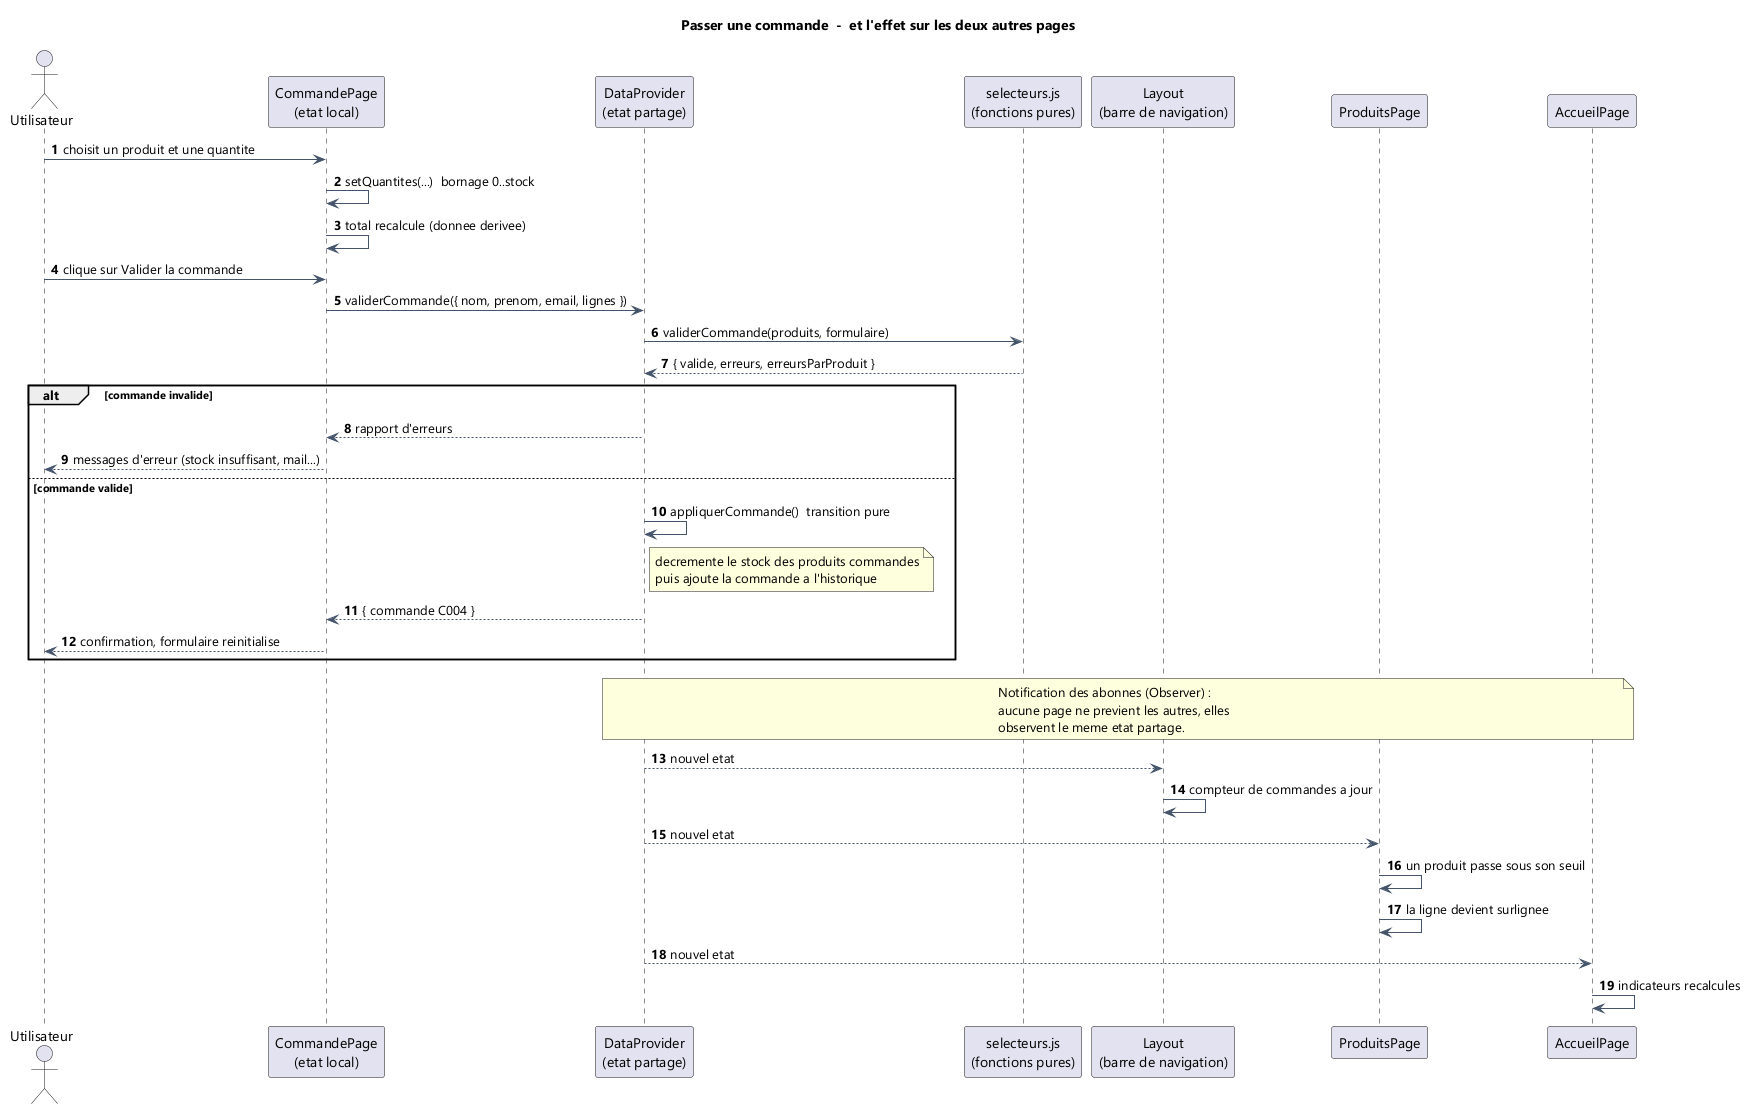

The diagram above was rendered by PlantUML. Its source (embedded in the PNG):
@startuml 03-sequence-commande
title Passer une commande  -  et l'effet sur les deux autres pages

skinparam shadowing false
skinparam defaultFontName Segoe UI
skinparam ArrowColor #44546A
autonumber

actor "Utilisateur" as U
participant "CommandePage\n(etat local)" as P
participant "DataProvider\n(etat partage)" as S
participant "selecteurs.js\n(fonctions pures)" as Sel
participant "Layout\n(barre de navigation)" as L
participant "ProduitsPage" as Pr
participant "AccueilPage" as A

U -> P : choisit un produit et une quantite
P -> P : setQuantites(...)  bornage 0..stock
P -> P : total recalcule (donnee derivee)

U -> P : clique sur Valider la commande
P -> S : validerCommande({ nom, prenom, email, lignes })
S -> Sel : validerCommande(produits, formulaire)
Sel --> S : { valide, erreurs, erreursParProduit }

alt commande invalide
  S --> P : rapport d'erreurs
  P --> U : messages d'erreur (stock insuffisant, mail...)
else commande valide
  S -> S : appliquerCommande()  transition pure
  note right of S
    decremente le stock des produits commandes
    puis ajoute la commande a l'historique
  end note
  S --> P : { commande C004 }
  P --> U : confirmation, formulaire reinitialise
end

note over S, A
  Notification des abonnes (Observer) :
  aucune page ne previent les autres, elles
  observent le meme etat partage.
end note

S --> L : nouvel etat
L -> L : compteur de commandes a jour
S --> Pr : nouvel etat
Pr -> Pr : un produit passe sous son seuil
Pr -> Pr : la ligne devient surlignee
S --> A : nouvel etat
A -> A : indicateurs recalcules

@enduml